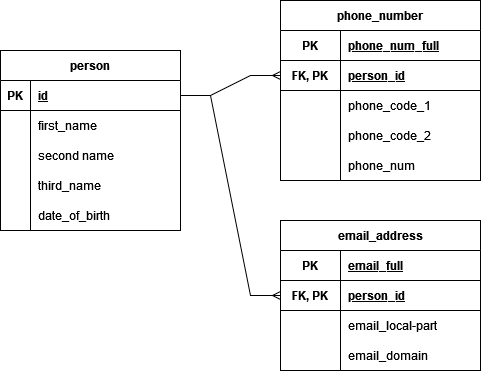

The diagram above was exported from draw.io. Its source (the exported page's mxGraphModel, read from the mxfile embedded in the PNG):
<mxGraphModel dx="586" dy="631" grid="1" gridSize="10" guides="1" tooltips="1" connect="1" arrows="1" fold="1" page="1" pageScale="1" pageWidth="1169" pageHeight="827" math="0" shadow="0">
  <root>
    <mxCell id="0" />
    <mxCell id="1" parent="0" />
    <mxCell id="WpwlmejuZi9TXnI9ku-z-1" value="person" style="shape=table;startSize=30;container=1;collapsible=1;childLayout=tableLayout;fixedRows=1;rowLines=0;fontStyle=1;align=center;resizeLast=1;" vertex="1" parent="1">
      <mxGeometry x="40" y="130" width="180" height="180" as="geometry" />
    </mxCell>
    <mxCell id="WpwlmejuZi9TXnI9ku-z-2" value="" style="shape=tableRow;horizontal=0;startSize=0;swimlaneHead=0;swimlaneBody=0;fillColor=none;collapsible=0;dropTarget=0;points=[[0,0.5],[1,0.5]];portConstraint=eastwest;top=0;left=0;right=0;bottom=1;" vertex="1" parent="WpwlmejuZi9TXnI9ku-z-1">
      <mxGeometry y="30" width="180" height="30" as="geometry" />
    </mxCell>
    <mxCell id="WpwlmejuZi9TXnI9ku-z-3" value="PK" style="shape=partialRectangle;connectable=0;fillColor=none;top=0;left=0;bottom=0;right=0;fontStyle=1;overflow=hidden;" vertex="1" parent="WpwlmejuZi9TXnI9ku-z-2">
      <mxGeometry width="30" height="30" as="geometry">
        <mxRectangle width="30" height="30" as="alternateBounds" />
      </mxGeometry>
    </mxCell>
    <mxCell id="WpwlmejuZi9TXnI9ku-z-4" value="id" style="shape=partialRectangle;connectable=0;fillColor=none;top=0;left=0;bottom=0;right=0;align=left;spacingLeft=6;fontStyle=5;overflow=hidden;" vertex="1" parent="WpwlmejuZi9TXnI9ku-z-2">
      <mxGeometry x="30" width="150" height="30" as="geometry">
        <mxRectangle width="150" height="30" as="alternateBounds" />
      </mxGeometry>
    </mxCell>
    <mxCell id="WpwlmejuZi9TXnI9ku-z-5" value="" style="shape=tableRow;horizontal=0;startSize=0;swimlaneHead=0;swimlaneBody=0;fillColor=none;collapsible=0;dropTarget=0;points=[[0,0.5],[1,0.5]];portConstraint=eastwest;top=0;left=0;right=0;bottom=0;" vertex="1" parent="WpwlmejuZi9TXnI9ku-z-1">
      <mxGeometry y="60" width="180" height="30" as="geometry" />
    </mxCell>
    <mxCell id="WpwlmejuZi9TXnI9ku-z-6" value="" style="shape=partialRectangle;connectable=0;fillColor=none;top=0;left=0;bottom=0;right=0;editable=1;overflow=hidden;" vertex="1" parent="WpwlmejuZi9TXnI9ku-z-5">
      <mxGeometry width="30" height="30" as="geometry">
        <mxRectangle width="30" height="30" as="alternateBounds" />
      </mxGeometry>
    </mxCell>
    <mxCell id="WpwlmejuZi9TXnI9ku-z-7" value="first_name" style="shape=partialRectangle;connectable=0;fillColor=none;top=0;left=0;bottom=0;right=0;align=left;spacingLeft=6;overflow=hidden;" vertex="1" parent="WpwlmejuZi9TXnI9ku-z-5">
      <mxGeometry x="30" width="150" height="30" as="geometry">
        <mxRectangle width="150" height="30" as="alternateBounds" />
      </mxGeometry>
    </mxCell>
    <mxCell id="WpwlmejuZi9TXnI9ku-z-8" value="" style="shape=tableRow;horizontal=0;startSize=0;swimlaneHead=0;swimlaneBody=0;fillColor=none;collapsible=0;dropTarget=0;points=[[0,0.5],[1,0.5]];portConstraint=eastwest;top=0;left=0;right=0;bottom=0;" vertex="1" parent="WpwlmejuZi9TXnI9ku-z-1">
      <mxGeometry y="90" width="180" height="30" as="geometry" />
    </mxCell>
    <mxCell id="WpwlmejuZi9TXnI9ku-z-9" value="" style="shape=partialRectangle;connectable=0;fillColor=none;top=0;left=0;bottom=0;right=0;editable=1;overflow=hidden;" vertex="1" parent="WpwlmejuZi9TXnI9ku-z-8">
      <mxGeometry width="30" height="30" as="geometry">
        <mxRectangle width="30" height="30" as="alternateBounds" />
      </mxGeometry>
    </mxCell>
    <mxCell id="WpwlmejuZi9TXnI9ku-z-10" value="second name" style="shape=partialRectangle;connectable=0;fillColor=none;top=0;left=0;bottom=0;right=0;align=left;spacingLeft=6;overflow=hidden;" vertex="1" parent="WpwlmejuZi9TXnI9ku-z-8">
      <mxGeometry x="30" width="150" height="30" as="geometry">
        <mxRectangle width="150" height="30" as="alternateBounds" />
      </mxGeometry>
    </mxCell>
    <mxCell id="WpwlmejuZi9TXnI9ku-z-11" value="" style="shape=tableRow;horizontal=0;startSize=0;swimlaneHead=0;swimlaneBody=0;fillColor=none;collapsible=0;dropTarget=0;points=[[0,0.5],[1,0.5]];portConstraint=eastwest;top=0;left=0;right=0;bottom=0;" vertex="1" parent="WpwlmejuZi9TXnI9ku-z-1">
      <mxGeometry y="120" width="180" height="30" as="geometry" />
    </mxCell>
    <mxCell id="WpwlmejuZi9TXnI9ku-z-12" value="" style="shape=partialRectangle;connectable=0;fillColor=none;top=0;left=0;bottom=0;right=0;editable=1;overflow=hidden;" vertex="1" parent="WpwlmejuZi9TXnI9ku-z-11">
      <mxGeometry width="30" height="30" as="geometry">
        <mxRectangle width="30" height="30" as="alternateBounds" />
      </mxGeometry>
    </mxCell>
    <mxCell id="WpwlmejuZi9TXnI9ku-z-13" value="third_name" style="shape=partialRectangle;connectable=0;fillColor=none;top=0;left=0;bottom=0;right=0;align=left;spacingLeft=6;overflow=hidden;" vertex="1" parent="WpwlmejuZi9TXnI9ku-z-11">
      <mxGeometry x="30" width="150" height="30" as="geometry">
        <mxRectangle width="150" height="30" as="alternateBounds" />
      </mxGeometry>
    </mxCell>
    <mxCell id="WpwlmejuZi9TXnI9ku-z-40" value="" style="shape=tableRow;horizontal=0;startSize=0;swimlaneHead=0;swimlaneBody=0;fillColor=none;collapsible=0;dropTarget=0;points=[[0,0.5],[1,0.5]];portConstraint=eastwest;top=0;left=0;right=0;bottom=0;" vertex="1" parent="WpwlmejuZi9TXnI9ku-z-1">
      <mxGeometry y="150" width="180" height="30" as="geometry" />
    </mxCell>
    <mxCell id="WpwlmejuZi9TXnI9ku-z-41" value="" style="shape=partialRectangle;connectable=0;fillColor=none;top=0;left=0;bottom=0;right=0;editable=1;overflow=hidden;" vertex="1" parent="WpwlmejuZi9TXnI9ku-z-40">
      <mxGeometry width="30" height="30" as="geometry">
        <mxRectangle width="30" height="30" as="alternateBounds" />
      </mxGeometry>
    </mxCell>
    <mxCell id="WpwlmejuZi9TXnI9ku-z-42" value="date_of_birth" style="shape=partialRectangle;connectable=0;fillColor=none;top=0;left=0;bottom=0;right=0;align=left;spacingLeft=6;overflow=hidden;" vertex="1" parent="WpwlmejuZi9TXnI9ku-z-40">
      <mxGeometry x="30" width="150" height="30" as="geometry">
        <mxRectangle width="150" height="30" as="alternateBounds" />
      </mxGeometry>
    </mxCell>
    <mxCell id="WpwlmejuZi9TXnI9ku-z-14" value="phone_number" style="shape=table;startSize=30;container=1;collapsible=1;childLayout=tableLayout;fixedRows=1;rowLines=0;fontStyle=1;align=center;resizeLast=1;" vertex="1" parent="1">
      <mxGeometry x="320" y="80" width="200" height="180" as="geometry" />
    </mxCell>
    <mxCell id="WpwlmejuZi9TXnI9ku-z-15" value="" style="shape=tableRow;horizontal=0;startSize=0;swimlaneHead=0;swimlaneBody=0;fillColor=none;collapsible=0;dropTarget=0;points=[[0,0.5],[1,0.5]];portConstraint=eastwest;top=0;left=0;right=0;bottom=1;" vertex="1" parent="WpwlmejuZi9TXnI9ku-z-14">
      <mxGeometry y="30" width="200" height="30" as="geometry" />
    </mxCell>
    <mxCell id="WpwlmejuZi9TXnI9ku-z-16" value="PK" style="shape=partialRectangle;connectable=0;fillColor=none;top=0;left=0;bottom=0;right=0;fontStyle=1;overflow=hidden;" vertex="1" parent="WpwlmejuZi9TXnI9ku-z-15">
      <mxGeometry width="60" height="30" as="geometry">
        <mxRectangle width="60" height="30" as="alternateBounds" />
      </mxGeometry>
    </mxCell>
    <mxCell id="WpwlmejuZi9TXnI9ku-z-17" value="phone_num_full" style="shape=partialRectangle;connectable=0;fillColor=none;top=0;left=0;bottom=0;right=0;align=left;spacingLeft=6;fontStyle=5;overflow=hidden;" vertex="1" parent="WpwlmejuZi9TXnI9ku-z-15">
      <mxGeometry x="60" width="140" height="30" as="geometry">
        <mxRectangle width="140" height="30" as="alternateBounds" />
      </mxGeometry>
    </mxCell>
    <mxCell id="WpwlmejuZi9TXnI9ku-z-43" value="" style="shape=tableRow;horizontal=0;startSize=0;swimlaneHead=0;swimlaneBody=0;fillColor=none;collapsible=0;dropTarget=0;points=[[0,0.5],[1,0.5]];portConstraint=eastwest;top=0;left=0;right=0;bottom=1;" vertex="1" parent="WpwlmejuZi9TXnI9ku-z-14">
      <mxGeometry y="60" width="200" height="30" as="geometry" />
    </mxCell>
    <mxCell id="WpwlmejuZi9TXnI9ku-z-44" value="FK, PK" style="shape=partialRectangle;connectable=0;fillColor=none;top=0;left=0;bottom=0;right=0;fontStyle=1;overflow=hidden;" vertex="1" parent="WpwlmejuZi9TXnI9ku-z-43">
      <mxGeometry width="60" height="30" as="geometry">
        <mxRectangle width="60" height="30" as="alternateBounds" />
      </mxGeometry>
    </mxCell>
    <mxCell id="WpwlmejuZi9TXnI9ku-z-45" value="person_id" style="shape=partialRectangle;connectable=0;fillColor=none;top=0;left=0;bottom=0;right=0;align=left;spacingLeft=6;fontStyle=5;overflow=hidden;" vertex="1" parent="WpwlmejuZi9TXnI9ku-z-43">
      <mxGeometry x="60" width="140" height="30" as="geometry">
        <mxRectangle width="140" height="30" as="alternateBounds" />
      </mxGeometry>
    </mxCell>
    <mxCell id="WpwlmejuZi9TXnI9ku-z-59" value="" style="shape=tableRow;horizontal=0;startSize=0;swimlaneHead=0;swimlaneBody=0;fillColor=none;collapsible=0;dropTarget=0;points=[[0,0.5],[1,0.5]];portConstraint=eastwest;top=0;left=0;right=0;bottom=0;perimeterSpacing=1;" vertex="1" parent="WpwlmejuZi9TXnI9ku-z-14">
      <mxGeometry y="90" width="200" height="30" as="geometry" />
    </mxCell>
    <mxCell id="WpwlmejuZi9TXnI9ku-z-60" value="" style="shape=partialRectangle;connectable=0;fillColor=none;top=0;left=0;bottom=0;right=0;editable=1;overflow=hidden;" vertex="1" parent="WpwlmejuZi9TXnI9ku-z-59">
      <mxGeometry width="60" height="30" as="geometry">
        <mxRectangle width="60" height="30" as="alternateBounds" />
      </mxGeometry>
    </mxCell>
    <mxCell id="WpwlmejuZi9TXnI9ku-z-61" value="phone_code_1" style="shape=partialRectangle;connectable=0;fillColor=none;top=0;left=0;bottom=0;right=0;align=left;spacingLeft=6;overflow=hidden;perimeterSpacing=1;" vertex="1" parent="WpwlmejuZi9TXnI9ku-z-59">
      <mxGeometry x="60" width="140" height="30" as="geometry">
        <mxRectangle width="140" height="30" as="alternateBounds" />
      </mxGeometry>
    </mxCell>
    <mxCell id="WpwlmejuZi9TXnI9ku-z-63" value="" style="shape=tableRow;horizontal=0;startSize=0;swimlaneHead=0;swimlaneBody=0;fillColor=none;collapsible=0;dropTarget=0;points=[[0,0.5],[1,0.5]];portConstraint=eastwest;top=0;left=0;right=0;bottom=0;" vertex="1" parent="WpwlmejuZi9TXnI9ku-z-14">
      <mxGeometry y="120" width="200" height="30" as="geometry" />
    </mxCell>
    <mxCell id="WpwlmejuZi9TXnI9ku-z-64" value="" style="shape=partialRectangle;connectable=0;fillColor=none;top=0;left=0;bottom=0;right=0;editable=1;overflow=hidden;" vertex="1" parent="WpwlmejuZi9TXnI9ku-z-63">
      <mxGeometry width="60" height="30" as="geometry">
        <mxRectangle width="60" height="30" as="alternateBounds" />
      </mxGeometry>
    </mxCell>
    <mxCell id="WpwlmejuZi9TXnI9ku-z-65" value="phone_code_2" style="shape=partialRectangle;connectable=0;fillColor=none;top=0;left=0;bottom=0;right=0;align=left;spacingLeft=6;overflow=hidden;" vertex="1" parent="WpwlmejuZi9TXnI9ku-z-63">
      <mxGeometry x="60" width="140" height="30" as="geometry">
        <mxRectangle width="140" height="30" as="alternateBounds" />
      </mxGeometry>
    </mxCell>
    <mxCell id="WpwlmejuZi9TXnI9ku-z-66" value="" style="shape=tableRow;horizontal=0;startSize=0;swimlaneHead=0;swimlaneBody=0;fillColor=none;collapsible=0;dropTarget=0;points=[[0,0.5],[1,0.5]];portConstraint=eastwest;top=0;left=0;right=0;bottom=0;" vertex="1" parent="WpwlmejuZi9TXnI9ku-z-14">
      <mxGeometry y="150" width="200" height="30" as="geometry" />
    </mxCell>
    <mxCell id="WpwlmejuZi9TXnI9ku-z-67" value="" style="shape=partialRectangle;connectable=0;fillColor=none;top=0;left=0;bottom=0;right=0;editable=1;overflow=hidden;" vertex="1" parent="WpwlmejuZi9TXnI9ku-z-66">
      <mxGeometry width="60" height="30" as="geometry">
        <mxRectangle width="60" height="30" as="alternateBounds" />
      </mxGeometry>
    </mxCell>
    <mxCell id="WpwlmejuZi9TXnI9ku-z-68" value="phone_num" style="shape=partialRectangle;connectable=0;fillColor=none;top=0;left=0;bottom=0;right=0;align=left;spacingLeft=6;overflow=hidden;" vertex="1" parent="WpwlmejuZi9TXnI9ku-z-66">
      <mxGeometry x="60" width="140" height="30" as="geometry">
        <mxRectangle width="140" height="30" as="alternateBounds" />
      </mxGeometry>
    </mxCell>
    <mxCell id="WpwlmejuZi9TXnI9ku-z-46" value="email_address" style="shape=table;startSize=30;container=1;collapsible=1;childLayout=tableLayout;fixedRows=1;rowLines=0;fontStyle=1;align=center;resizeLast=1;" vertex="1" parent="1">
      <mxGeometry x="320" y="300" width="200" height="150" as="geometry" />
    </mxCell>
    <mxCell id="WpwlmejuZi9TXnI9ku-z-47" value="" style="shape=tableRow;horizontal=0;startSize=0;swimlaneHead=0;swimlaneBody=0;fillColor=none;collapsible=0;dropTarget=0;points=[[0,0.5],[1,0.5]];portConstraint=eastwest;top=0;left=0;right=0;bottom=1;" vertex="1" parent="WpwlmejuZi9TXnI9ku-z-46">
      <mxGeometry y="30" width="200" height="30" as="geometry" />
    </mxCell>
    <mxCell id="WpwlmejuZi9TXnI9ku-z-48" value="PK" style="shape=partialRectangle;connectable=0;fillColor=none;top=0;left=0;bottom=0;right=0;fontStyle=1;overflow=hidden;" vertex="1" parent="WpwlmejuZi9TXnI9ku-z-47">
      <mxGeometry width="60" height="30" as="geometry">
        <mxRectangle width="60" height="30" as="alternateBounds" />
      </mxGeometry>
    </mxCell>
    <mxCell id="WpwlmejuZi9TXnI9ku-z-49" value="email_full" style="shape=partialRectangle;connectable=0;fillColor=none;top=0;left=0;bottom=0;right=0;align=left;spacingLeft=6;fontStyle=5;overflow=hidden;" vertex="1" parent="WpwlmejuZi9TXnI9ku-z-47">
      <mxGeometry x="60" width="140" height="30" as="geometry">
        <mxRectangle width="140" height="30" as="alternateBounds" />
      </mxGeometry>
    </mxCell>
    <mxCell id="WpwlmejuZi9TXnI9ku-z-50" value="" style="shape=tableRow;horizontal=0;startSize=0;swimlaneHead=0;swimlaneBody=0;fillColor=none;collapsible=0;dropTarget=0;points=[[0,0.5],[1,0.5]];portConstraint=eastwest;top=0;left=0;right=0;bottom=1;" vertex="1" parent="WpwlmejuZi9TXnI9ku-z-46">
      <mxGeometry y="60" width="200" height="30" as="geometry" />
    </mxCell>
    <mxCell id="WpwlmejuZi9TXnI9ku-z-51" value="FK, PK" style="shape=partialRectangle;connectable=0;fillColor=none;top=0;left=0;bottom=0;right=0;fontStyle=1;overflow=hidden;" vertex="1" parent="WpwlmejuZi9TXnI9ku-z-50">
      <mxGeometry width="60" height="30" as="geometry">
        <mxRectangle width="60" height="30" as="alternateBounds" />
      </mxGeometry>
    </mxCell>
    <mxCell id="WpwlmejuZi9TXnI9ku-z-52" value="person_id" style="shape=partialRectangle;connectable=0;fillColor=none;top=0;left=0;bottom=0;right=0;align=left;spacingLeft=6;fontStyle=5;overflow=hidden;" vertex="1" parent="WpwlmejuZi9TXnI9ku-z-50">
      <mxGeometry x="60" width="140" height="30" as="geometry">
        <mxRectangle width="140" height="30" as="alternateBounds" />
      </mxGeometry>
    </mxCell>
    <mxCell id="WpwlmejuZi9TXnI9ku-z-69" value="" style="shape=tableRow;horizontal=0;startSize=0;swimlaneHead=0;swimlaneBody=0;fillColor=none;collapsible=0;dropTarget=0;points=[[0,0.5],[1,0.5]];portConstraint=eastwest;top=0;left=0;right=0;bottom=0;" vertex="1" parent="WpwlmejuZi9TXnI9ku-z-46">
      <mxGeometry y="90" width="200" height="30" as="geometry" />
    </mxCell>
    <mxCell id="WpwlmejuZi9TXnI9ku-z-70" value="" style="shape=partialRectangle;connectable=0;fillColor=none;top=0;left=0;bottom=0;right=0;editable=1;overflow=hidden;" vertex="1" parent="WpwlmejuZi9TXnI9ku-z-69">
      <mxGeometry width="60" height="30" as="geometry">
        <mxRectangle width="60" height="30" as="alternateBounds" />
      </mxGeometry>
    </mxCell>
    <mxCell id="WpwlmejuZi9TXnI9ku-z-71" value="email_local-part" style="shape=partialRectangle;connectable=0;fillColor=none;top=0;left=0;bottom=0;right=0;align=left;spacingLeft=6;overflow=hidden;" vertex="1" parent="WpwlmejuZi9TXnI9ku-z-69">
      <mxGeometry x="60" width="140" height="30" as="geometry">
        <mxRectangle width="140" height="30" as="alternateBounds" />
      </mxGeometry>
    </mxCell>
    <mxCell id="WpwlmejuZi9TXnI9ku-z-72" value="" style="shape=tableRow;horizontal=0;startSize=0;swimlaneHead=0;swimlaneBody=0;fillColor=none;collapsible=0;dropTarget=0;points=[[0,0.5],[1,0.5]];portConstraint=eastwest;top=0;left=0;right=0;bottom=0;" vertex="1" parent="WpwlmejuZi9TXnI9ku-z-46">
      <mxGeometry y="120" width="200" height="30" as="geometry" />
    </mxCell>
    <mxCell id="WpwlmejuZi9TXnI9ku-z-73" value="" style="shape=partialRectangle;connectable=0;fillColor=none;top=0;left=0;bottom=0;right=0;editable=1;overflow=hidden;" vertex="1" parent="WpwlmejuZi9TXnI9ku-z-72">
      <mxGeometry width="60" height="30" as="geometry">
        <mxRectangle width="60" height="30" as="alternateBounds" />
      </mxGeometry>
    </mxCell>
    <mxCell id="WpwlmejuZi9TXnI9ku-z-74" value="email_domain" style="shape=partialRectangle;connectable=0;fillColor=none;top=0;left=0;bottom=0;right=0;align=left;spacingLeft=6;overflow=hidden;" vertex="1" parent="WpwlmejuZi9TXnI9ku-z-72">
      <mxGeometry x="60" width="140" height="30" as="geometry">
        <mxRectangle width="140" height="30" as="alternateBounds" />
      </mxGeometry>
    </mxCell>
    <mxCell id="WpwlmejuZi9TXnI9ku-z-53" value="" style="edgeStyle=entityRelationEdgeStyle;fontSize=12;html=1;endArrow=ERmany;rounded=0;" edge="1" parent="1" source="WpwlmejuZi9TXnI9ku-z-2" target="WpwlmejuZi9TXnI9ku-z-43">
      <mxGeometry width="100" height="100" relative="1" as="geometry">
        <mxPoint x="270" y="380" as="sourcePoint" />
        <mxPoint x="370" y="280" as="targetPoint" />
      </mxGeometry>
    </mxCell>
    <mxCell id="WpwlmejuZi9TXnI9ku-z-54" value="" style="edgeStyle=entityRelationEdgeStyle;fontSize=12;html=1;endArrow=ERmany;rounded=0;" edge="1" parent="1" source="WpwlmejuZi9TXnI9ku-z-2" target="WpwlmejuZi9TXnI9ku-z-50">
      <mxGeometry width="100" height="100" relative="1" as="geometry">
        <mxPoint x="270" y="380" as="sourcePoint" />
        <mxPoint x="370" y="280" as="targetPoint" />
      </mxGeometry>
    </mxCell>
  </root>
</mxGraphModel>